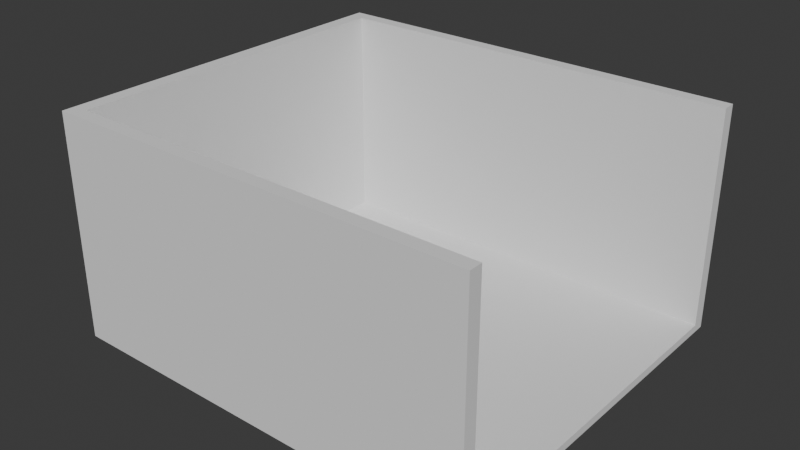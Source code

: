 # Source: room.blend  (saved by Blender 4.0.36; exported with 4.5.12 LTS)
import bpy
from mathutils import Matrix  # noqa: F401  (used for matrix-valued properties, if any)

bpy.ops.wm.read_factory_settings(use_empty=True)
scene = bpy.context.scene
scene.name = 'Scene'

# ---- collections
col_collection = bpy.data.collections.new('Collection'); scene.collection.children.link(col_collection)
col_laboratory = bpy.data.collections.new('laboratory'); col_collection.children.link(col_laboratory)
col_room = bpy.data.collections.new('room'); col_laboratory.children.link(col_room)

# ---- world
world_world = bpy.data.worlds.new('World'); scene.world = world_world
world_world.use_nodes = True; world_world.node_tree.nodes.clear()
_N = world_world.node_tree.nodes; _L = world_world.node_tree.links
n0 = _N.new('ShaderNodeOutputWorld'); n0.name = 'World Output'; n0.location = (300, 300)
n1 = _N.new('ShaderNodeBackground'); n1.name = 'Background'; n1.location = (10, 300)
n1.inputs[0].default_value = (0.05088, 0.05088, 0.05088, 1.0)
_L.new(n1.outputs[0], n0.inputs[0])
n0.is_active_output = True
world_world.color = (0.05088, 0.05088, 0.05088)
world_world.use_sun_shadow = False
world_world.sun_shadow_jitter_overblur = 0.0

# ---- meshes
me_cube = bpy.data.meshes.new('Cube')
me_cube.from_pydata([(-1.0, -1.0, -1.0), (-1.0, -1.0, 1.0), (-1.0, 1.0, -1.0), (-1.0, 1.0, 1.0), (1.0, -1.0, -1.0), (1.0, -1.0, 1.0), (1.0, 1.0, -1.0), (1.0, 1.0, 1.0), (-0.93, 0.93, -0.93), (-0.93, -0.93, -0.93), (-0.93, -0.93, 1.0), (-0.93, 0.93, 1.0), (1.0, 0.93, -0.93), (1.0, 0.93, 1.0), (1.0, -0.93, -0.93), (1.0, -0.93, 1.0)], [], [(0, 2, 3, 1), (2, 6, 7, 3), (4, 0, 1, 5), (2, 0, 4, 6), (9, 10, 11, 8), (8, 11, 13, 12), (14, 15, 10, 9), (8, 12, 14, 9), (5, 1, 10, 15), (4, 5, 15, 14), (7, 6, 12, 13), (1, 3, 11, 10), (6, 4, 14, 12), (3, 7, 13, 11)])
_uv = me_cube.uv_layers.new(name='UVMap')
_uv.uv.foreach_set('vector', [0.375, 0.0, 0.375, 0.25, 0.625, 0.25, 0.625, 0.0, 0.375, 0.25, 0.375, 0.5, 0.625, 0.5, 0.625, 0.25, 0.375, 0.75, 0.375, 1.0, 0.625, 1.0, 0.625, 0.75, 0.125, 0.5, 0.125, 0.75, 0.375, 0.75, 0.375, 0.5, 0.375, 0.0, 0.625, 0.0, 0.625, 0.25, 0.375, 0.25, 0.375, 0.25, 0.625, 0.25, 0.625, 0.5, 0.375, 0.5, 0.375, 0.75, 0.625, 0.75, 0.625, 1.0, 0.375, 1.0, 0.125, 0.5, 0.375, 0.5, 0.375, 0.75, 0.125, 0.75, 0.625, 0.75, 0.625, 1.0, 0.625, 1.0, 0.625, 0.75, 0.375, 0.75, 0.625, 0.75, 0.625, 0.75, 0.375, 0.75, 0.625, 0.5, 0.375, 0.5, 0.375, 0.5, 0.625, 0.5, 0.625, 0.0, 0.625, 0.25, 0.625, 0.25, 0.625, 0.0, 0.375, 0.5, 0.375, 0.75, 0.375, 0.75, 0.375, 0.5, 0.625, 0.25, 0.625, 0.5, 0.625, 0.5, 0.625, 0.25])
me_cube.update()

# ---- objects
ob_cube = bpy.data.objects.new('Cube', me_cube)

# ---- transforms, parenting, visibility, modifiers, constraints
ob_cube.location = (-3.42, 3.351, 7.555)
ob_cube.scale = (15.11, 13.32, 7.94)

# ---- collection membership
col_room.objects.link(ob_cube)

# ---- scene / render settings (as saved in the file)
scene.frame_start = 1; scene.frame_end = 250; scene.frame_set(1)
scene.render.engine = 'BLENDER_EEVEE_NEXT'
scene.cycles.sampling_pattern = 'TABULATED_SOBOL'
bpy.context.view_layer.update()

# ---- added for rendering (the .blend has no active camera and no usable light): camera, sun
cam_auto = bpy.data.cameras.new('AutoCamera')
cam_auto.lens = 50.0
cam_auto.sensor_width = 36.0
cam_auto.clip_end = 1000.0
ob_auto_camera = bpy.data.objects.new('AutoCamera', cam_auto)
scene.collection.objects.link(ob_auto_camera)
ob_auto_camera.location = (36.6457, -44.7282, 39.608)
ob_auto_camera.rotation_euler = (1.09748, -7.21219e-08, 0.694738)
scene.camera = ob_auto_camera
light_auto_sun = bpy.data.lights.new('AutoSun', 'SUN')
light_auto_sun.energy = 3.0
light_auto_sun.angle = 0.0523599
ob_auto_sun = bpy.data.objects.new('AutoSun', light_auto_sun)
scene.collection.objects.link(ob_auto_sun)
ob_auto_sun.rotation_euler = (0.872665, 0.174533, 0.523599)
bpy.context.view_layer.update()
